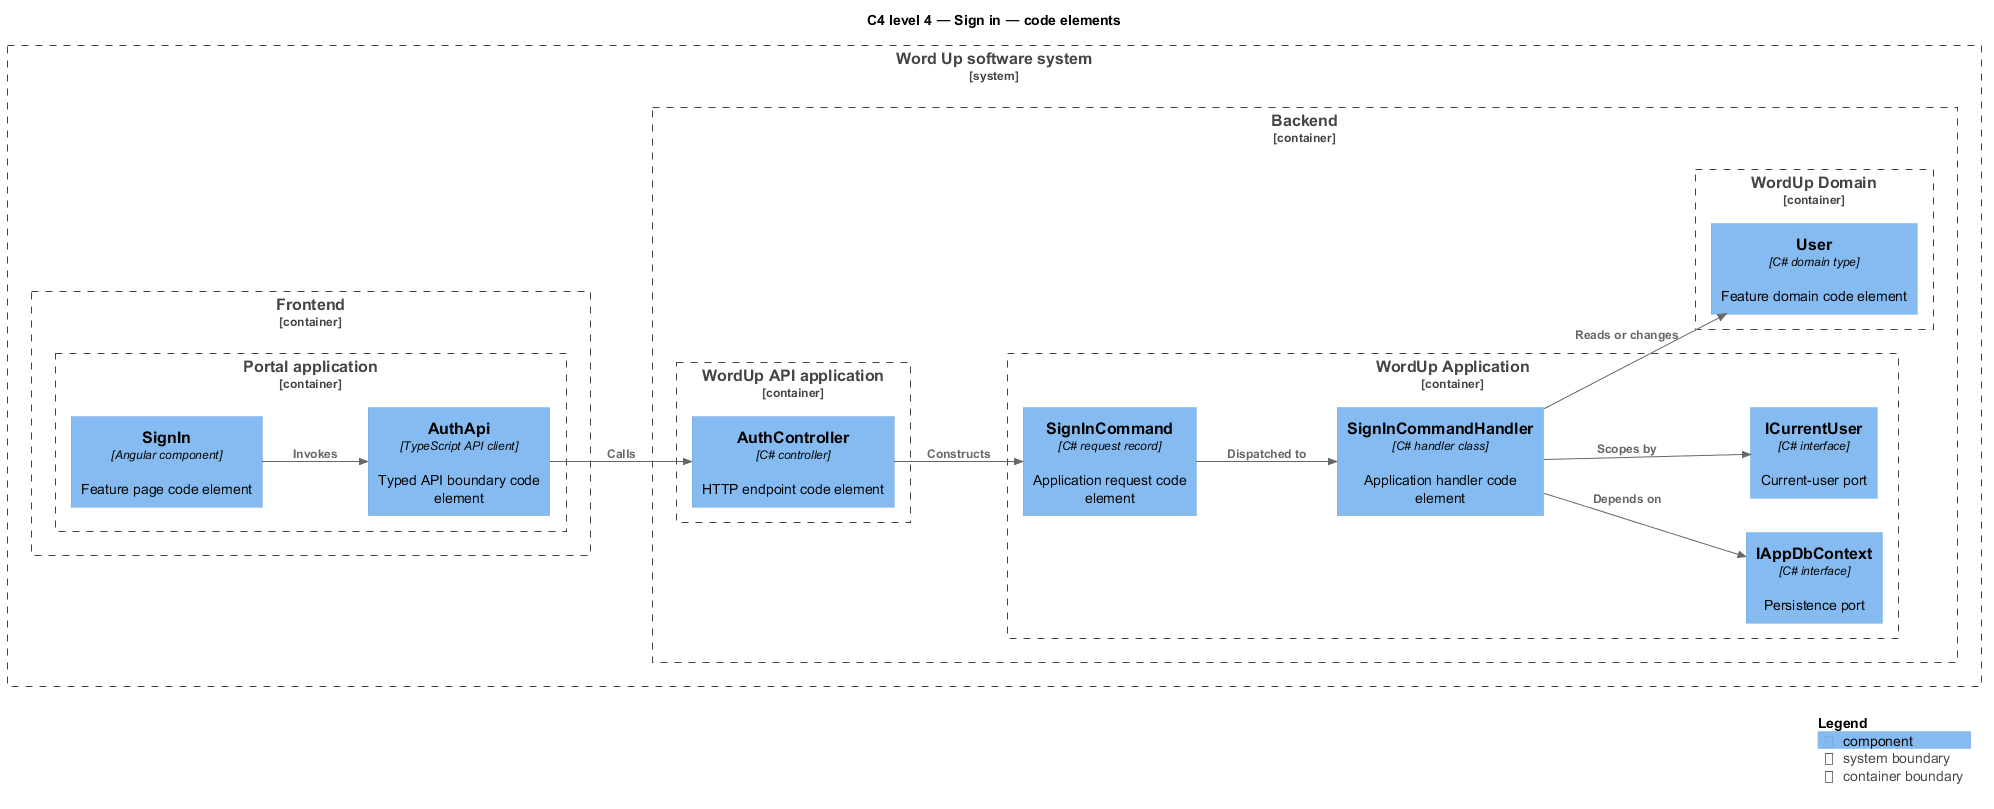

The diagram above was rendered by PlantUML. Its source (embedded in the PNG):
@startuml
!include <C4/C4_Component>
LAYOUT_LEFT_RIGHT()
title C4 level 4 — Sign in — code elements
System_Boundary(wordup, "Word Up software system") {
  Container_Boundary(frontend, "Frontend") {
    Container_Boundary(frontend_app, "Portal application") {
      Component(page, "SignIn", "Angular component", "Feature page code element")
      Component(client, "AuthApi", "TypeScript API client", "Typed API boundary code element")
    }
  }
  Container_Boundary(backend, "Backend") {
    Container_Boundary(api_app, "WordUp API application") {
      Component(controller, "AuthController", "C# controller", "HTTP endpoint code element")
    }
    Container_Boundary(application, "WordUp Application") {
      Component(request, "SignInCommand", "C# request record", "Application request code element")
      Component(handler, "SignInCommandHandler", "C# handler class", "Application handler code element")
      Component(dbport, "IAppDbContext", "C# interface", "Persistence port")
      Component(current, "ICurrentUser", "C# interface", "Current-user port")
    }
    Container_Boundary(domain, "WordUp Domain") {
      Component(entity, "User", "C# domain type", "Feature domain code element")
    }
  }
}
Rel(page, client, "Invokes")
Rel(client, controller, "Calls")
Rel(controller, request, "Constructs")
Rel(request, handler, "Dispatched to")
Rel(handler, dbport, "Depends on")
Rel(handler, current, "Scopes by")
Rel(handler, entity, "Reads or changes")
SHOW_LEGEND()
@enduml